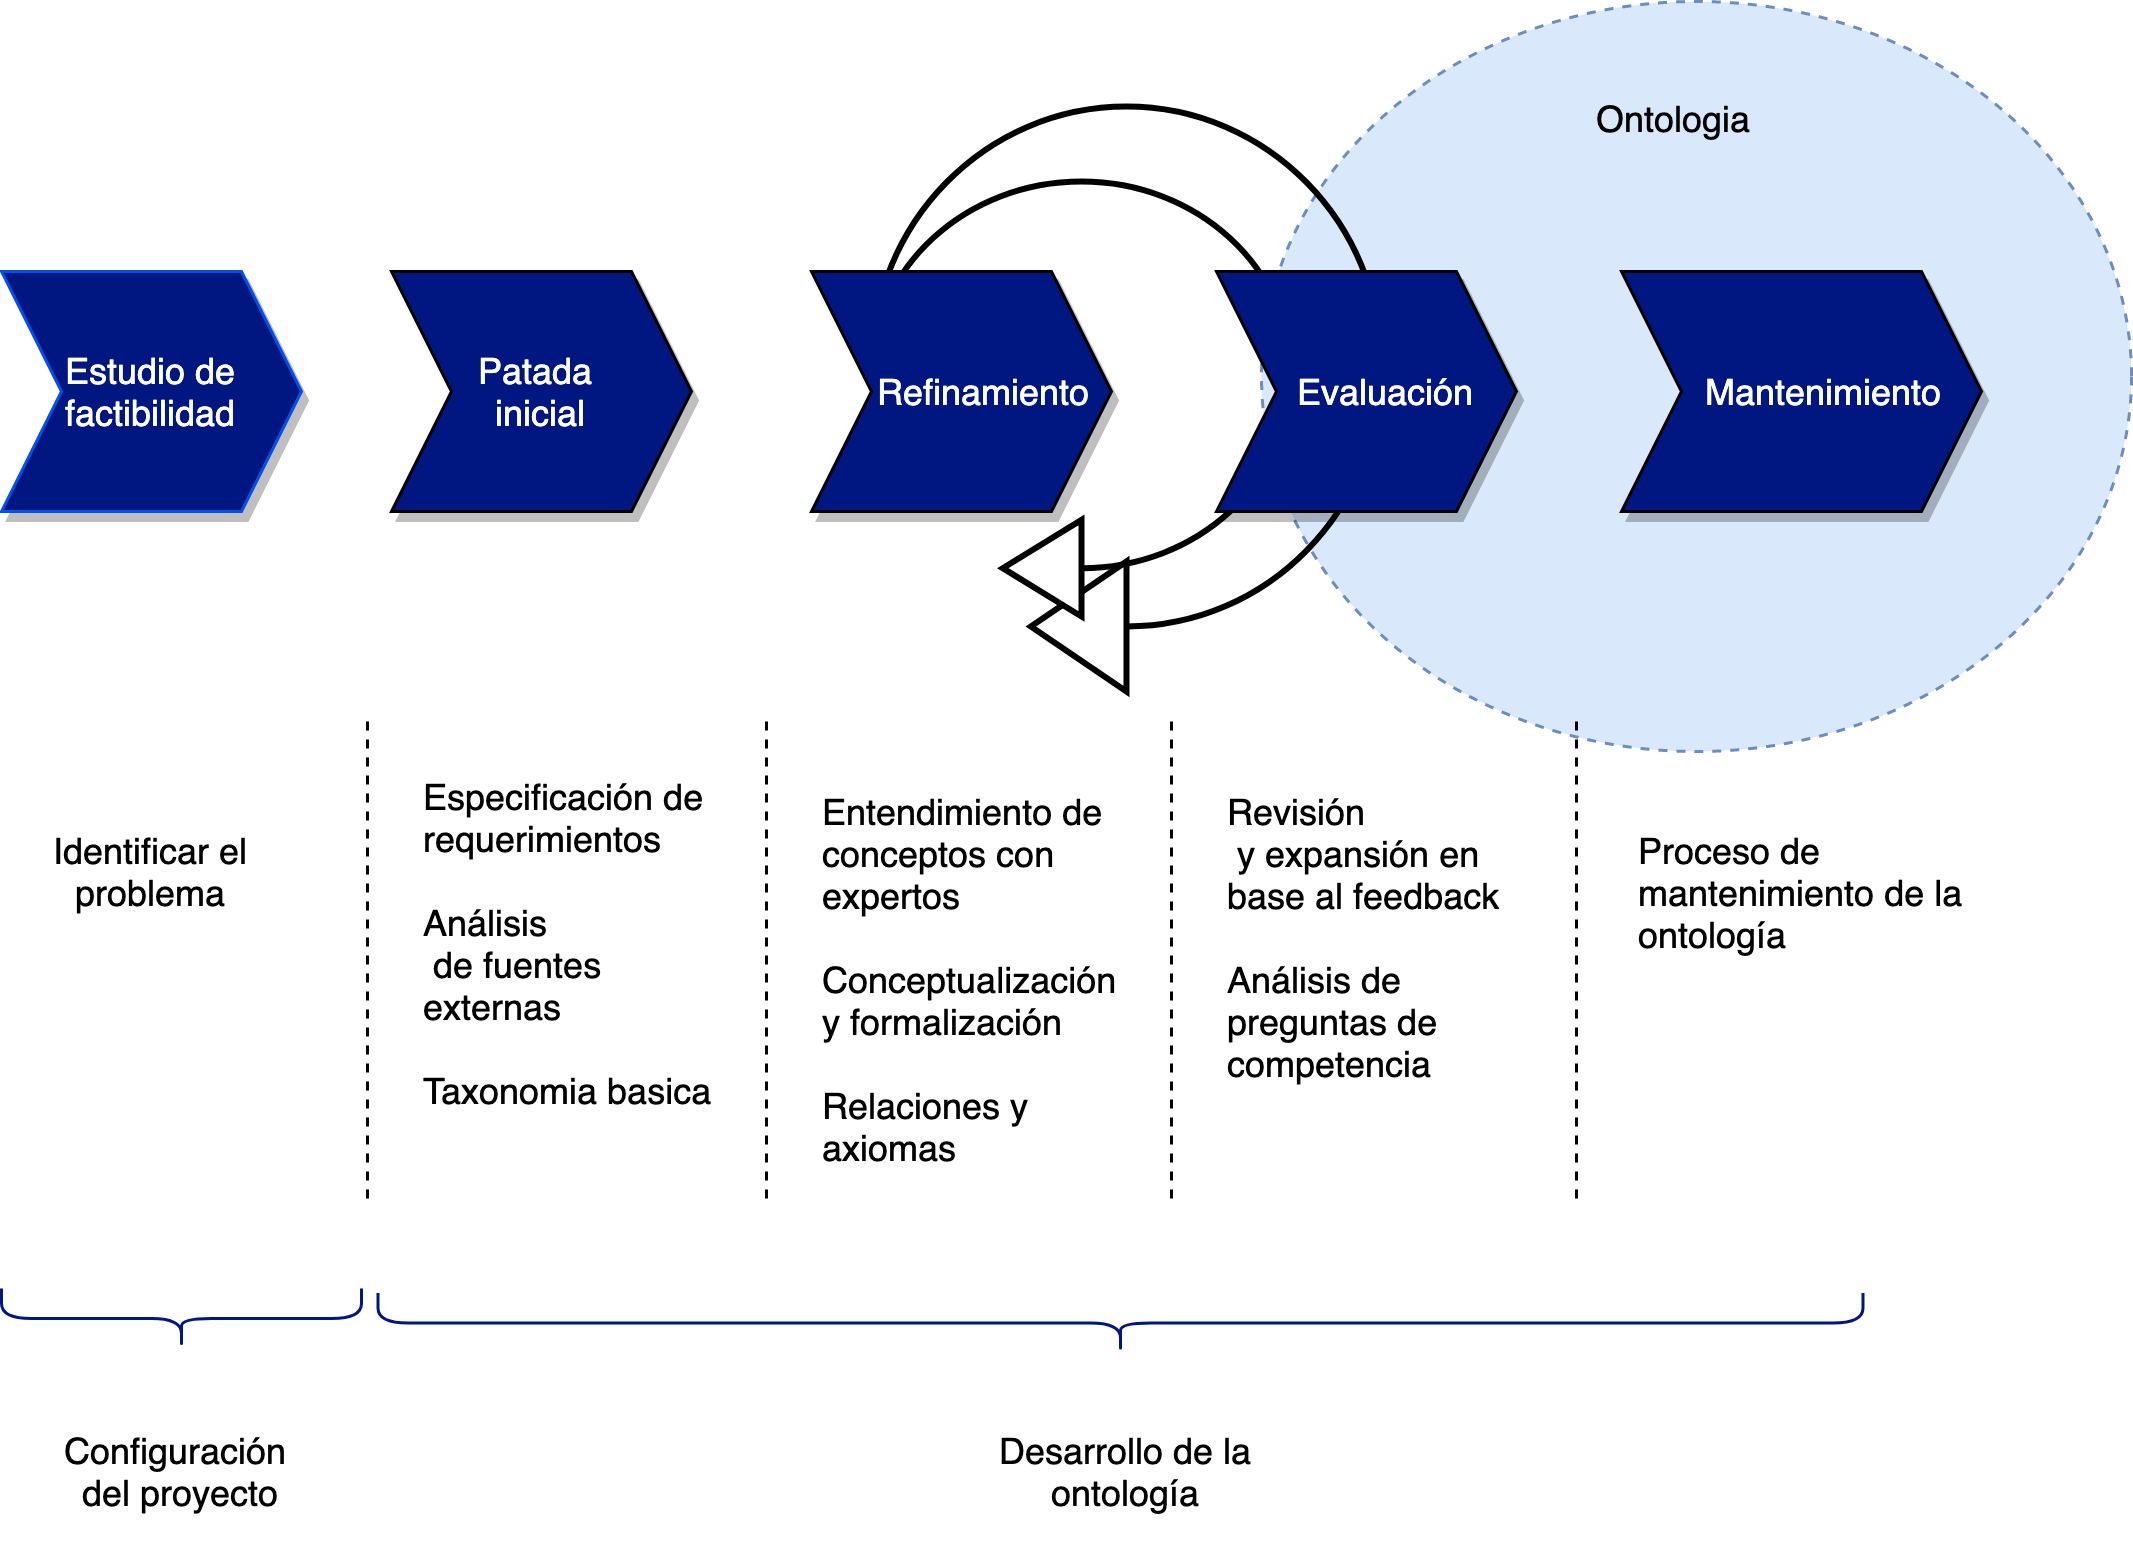

The diagram above was exported from draw.io. Its source (the exported page's mxGraphModel, read from the mxfile embedded in the PNG):
<mxGraphModel dx="1158" dy="603" grid="1" gridSize="10" guides="1" tooltips="1" connect="1" arrows="1" fold="1" page="1" pageScale="1" pageWidth="850" pageHeight="1100" math="0" shadow="0">
  <root>
    <mxCell id="0" />
    <mxCell id="1" parent="0" />
    <mxCell id="4d8fe0f79c7f6141-21" value="" style="ellipse;whiteSpace=wrap;html=1;dashed=1;strokeColor=#6c8ebf;fillColor=#dae8fc;" parent="1" vertex="1">
      <mxGeometry x="500" y="140" width="290" height="250" as="geometry" />
    </mxCell>
    <mxCell id="4d8fe0f79c7f6141-19" value="" style="html=1;verticalLabelPosition=bottom;align=center;labelBackgroundColor=#ffffff;verticalAlign=top;strokeWidth=2;strokeColor=#000000;fillColor=#ffffff;shadow=0;dashed=0;shape=mxgraph.ios7.icons.reload;rotation=180;" parent="1" vertex="1">
      <mxGeometry x="370" y="175" width="170" height="195" as="geometry" />
    </mxCell>
    <mxCell id="4d8fe0f79c7f6141-17" value="" style="html=1;verticalLabelPosition=bottom;align=center;labelBackgroundColor=#ffffff;verticalAlign=top;strokeWidth=2;strokeColor=#000000;fillColor=#ffffff;shadow=0;dashed=0;shape=mxgraph.ios7.icons.reload;rotation=180;" parent="1" vertex="1">
      <mxGeometry x="370" y="200" width="140" height="145" as="geometry" />
    </mxCell>
    <mxCell id="4d8fe0f79c7f6141-1" value="Estudio de factibilidad" style="shape=step;perimeter=stepPerimeter;whiteSpace=wrap;html=1;fixedSize=1;fillColor=#001781;strokeColor=#0050ef;fontColor=#FFFFFF;shadow=1;" parent="1" vertex="1">
      <mxGeometry x="80" y="230" width="100" height="80" as="geometry" />
    </mxCell>
    <mxCell id="4d8fe0f79c7f6141-6" value="&lt;br&gt;Patada &lt;br&gt;inicial&lt;br&gt;&lt;br&gt;" style="shape=step;perimeter=stepPerimeter;whiteSpace=wrap;html=1;fixedSize=1;fontColor=#FFFFFF;fillColor=#001781;shadow=1;" parent="1" vertex="1">
      <mxGeometry x="210" y="230" width="100" height="80" as="geometry" />
    </mxCell>
    <mxCell id="4d8fe0f79c7f6141-7" value="&lt;font style=&quot;font-size: 12px;&quot;&gt;Refinamiento&lt;/font&gt;" style="shape=step;perimeter=stepPerimeter;whiteSpace=wrap;html=1;fixedSize=1;fillColor=#001781;fontColor=#FFFFFF;fontSize=12;align=right;spacingRight=5;shadow=1;" parent="1" vertex="1">
      <mxGeometry x="350" y="230" width="100" height="80" as="geometry" />
    </mxCell>
    <mxCell id="4d8fe0f79c7f6141-8" value="&lt;font style=&quot;font-size: 12px;&quot;&gt;Evaluación&lt;/font&gt;" style="shape=step;perimeter=stepPerimeter;whiteSpace=wrap;html=1;fixedSize=1;fillColor=#001781;fontColor=#FFFFFF;fontSize=12;align=right;spacing=14;shadow=1;" parent="1" vertex="1">
      <mxGeometry x="485" y="230" width="100" height="80" as="geometry" />
    </mxCell>
    <mxCell id="4d8fe0f79c7f6141-9" value="&lt;font style=&quot;font-size: 12px&quot;&gt;Mantenimiento&lt;/font&gt;" style="shape=step;perimeter=stepPerimeter;whiteSpace=wrap;html=1;fixedSize=1;fillColor=#001781;fontColor=#FFFFFF;align=right;spacingRight=11;shadow=1;" parent="1" vertex="1">
      <mxGeometry x="620" y="230" width="120" height="80" as="geometry" />
    </mxCell>
    <mxCell id="4d8fe0f79c7f6141-22" value="Ontologia" style="text;html=1;resizable=0;points=[];autosize=1;align=left;verticalAlign=top;spacingTop=-4;" parent="1" vertex="1">
      <mxGeometry x="610" y="170" width="70" height="20" as="geometry" />
    </mxCell>
    <mxCell id="4d8fe0f79c7f6141-23" value="&lt;div style=&quot;text-align: left&quot;&gt;&lt;span style=&quot;color: rgb(0 , 0 , 0)&quot;&gt;Especificación&amp;nbsp;de&amp;nbsp;&lt;/span&gt;&lt;/div&gt;&lt;font color=&quot;#000000&quot;&gt;&lt;div style=&quot;text-align: left&quot;&gt;&lt;span&gt;requerimientos&lt;/span&gt;&lt;/div&gt;&lt;div style=&quot;text-align: left&quot;&gt;&lt;span&gt;&lt;br&gt;&lt;/span&gt;&lt;/div&gt;&lt;div style=&quot;text-align: left&quot;&gt;&lt;span&gt;Análisis&lt;/span&gt;&lt;/div&gt;&lt;div style=&quot;text-align: left&quot;&gt;&lt;span&gt;&amp;nbsp;de fuentes externas&lt;/span&gt;&lt;/div&gt;&lt;div style=&quot;text-align: left&quot;&gt;&lt;span&gt;&lt;br&gt;&lt;/span&gt;&lt;/div&gt;&lt;div style=&quot;text-align: left&quot;&gt;&lt;span&gt;Taxonomia basica&lt;/span&gt;&lt;/div&gt;&lt;/font&gt;" style="text;html=1;strokeColor=none;fillColor=none;align=center;verticalAlign=middle;whiteSpace=wrap;rounded=0;dashed=1;fontColor=#FFFFFF;" parent="1" vertex="1">
      <mxGeometry x="220" y="400" width="100" height="107" as="geometry" />
    </mxCell>
    <mxCell id="4d8fe0f79c7f6141-24" value="&lt;font color=&quot;#000000&quot;&gt;Desarrollo de la ontología&lt;/font&gt;" style="text;html=1;strokeColor=none;fillColor=none;align=center;verticalAlign=middle;whiteSpace=wrap;rounded=0;dashed=1;fontColor=#FFFFFF;" parent="1" vertex="1">
      <mxGeometry x="405" y="600" width="100" height="60" as="geometry" />
    </mxCell>
    <mxCell id="4d8fe0f79c7f6141-26" value="&lt;font color=&quot;#000000&quot;&gt;Configuración&amp;nbsp;&lt;br&gt;del proyecto&lt;br&gt;&lt;/font&gt;" style="text;html=1;strokeColor=none;fillColor=none;align=center;verticalAlign=middle;whiteSpace=wrap;rounded=0;dashed=1;fontColor=#FFFFFF;" parent="1" vertex="1">
      <mxGeometry x="90" y="600" width="100" height="60" as="geometry" />
    </mxCell>
    <mxCell id="4d8fe0f79c7f6141-27" value="&lt;font color=&quot;#000000&quot;&gt;Identificar el problema&lt;/font&gt;" style="text;html=1;strokeColor=none;fillColor=none;align=center;verticalAlign=middle;whiteSpace=wrap;rounded=0;dashed=1;fontColor=#FFFFFF;" parent="1" vertex="1">
      <mxGeometry x="80" y="400" width="100" height="60" as="geometry" />
    </mxCell>
    <mxCell id="4d8fe0f79c7f6141-29" value="" style="shape=curlyBracket;whiteSpace=wrap;html=1;rounded=1;strokeColor=#001781;fillColor=#001781;fontColor=#FFFFFF;rotation=-90;" parent="1" vertex="1">
      <mxGeometry x="130" y="519" width="20" height="120" as="geometry" />
    </mxCell>
    <mxCell id="4d8fe0f79c7f6141-30" value="" style="shape=curlyBracket;whiteSpace=wrap;html=1;rounded=1;strokeColor=#001781;fillColor=#001781;fontColor=#FFFFFF;rotation=-90;" parent="1" vertex="1">
      <mxGeometry x="443" y="333" width="20" height="495" as="geometry" />
    </mxCell>
    <mxCell id="4d8fe0f79c7f6141-32" value="&lt;div style=&quot;text-align: left&quot;&gt;&lt;font color=&quot;#000000&quot;&gt;Entendimiento de conceptos con expertos&amp;nbsp;&lt;/font&gt;&lt;/div&gt;&lt;font color=&quot;#000000&quot;&gt;&lt;div style=&quot;text-align: left&quot;&gt;&lt;span&gt;&lt;br&gt;&lt;/span&gt;&lt;/div&gt;&lt;div style=&quot;text-align: left&quot;&gt;&lt;span&gt;Conceptualización y formalización&lt;/span&gt;&lt;/div&gt;&lt;div style=&quot;text-align: left&quot;&gt;&lt;span&gt;&lt;br&gt;&lt;/span&gt;&lt;/div&gt;&lt;div style=&quot;text-align: left&quot;&gt;&lt;span&gt;Relaciones y axiomas&lt;/span&gt;&lt;/div&gt;&lt;div style=&quot;text-align: left&quot;&gt;&lt;span&gt;&lt;br&gt;&lt;/span&gt;&lt;/div&gt;&lt;div style=&quot;text-align: left&quot;&gt;&lt;br&gt;&lt;/div&gt;&lt;/font&gt;" style="text;html=1;strokeColor=none;fillColor=none;align=center;verticalAlign=middle;whiteSpace=wrap;rounded=0;dashed=1;fontColor=#FFFFFF;" parent="1" vertex="1">
      <mxGeometry x="353" y="400" width="100" height="160" as="geometry" />
    </mxCell>
    <mxCell id="4d8fe0f79c7f6141-33" value="Text" style="text;html=1;resizable=0;points=[];autosize=1;align=left;verticalAlign=top;spacingTop=-4;fontColor=#FFFFFF;" parent="1" vertex="1">
      <mxGeometry x="468" y="400" width="40" height="20" as="geometry" />
    </mxCell>
    <mxCell id="4d8fe0f79c7f6141-34" value="&lt;div style=&quot;text-align: left&quot;&gt;&lt;span&gt;&lt;font color=&quot;#000000&quot;&gt;Revisión&lt;/font&gt;&lt;/span&gt;&lt;/div&gt;&lt;div style=&quot;text-align: left&quot;&gt;&lt;font color=&quot;#000000&quot;&gt;&amp;nbsp;y expansión&amp;nbsp;en base al feedback&lt;/font&gt;&lt;/div&gt;&lt;div style=&quot;text-align: left&quot;&gt;&lt;span style=&quot;color: rgb(0 , 0 , 0) ; text-align: center&quot;&gt;&lt;br&gt;&lt;/span&gt;&lt;/div&gt;&lt;div style=&quot;text-align: left&quot;&gt;&lt;span style=&quot;color: rgb(0 , 0 , 0) ; text-align: center&quot;&gt;Análisis de preguntas de competencia&lt;/span&gt;&lt;/div&gt;" style="text;html=1;strokeColor=none;fillColor=none;align=center;verticalAlign=middle;whiteSpace=wrap;rounded=0;dashed=1;fontColor=#FFFFFF;" parent="1" vertex="1">
      <mxGeometry x="488" y="400" width="100" height="103" as="geometry" />
    </mxCell>
    <mxCell id="4d8fe0f79c7f6141-35" value="&lt;div style=&quot;text-align: left&quot;&gt;&lt;br&gt;&lt;/div&gt;&lt;div style=&quot;text-align: left&quot;&gt;&lt;font color=&quot;#000000&quot;&gt;Proceso de mantenimiento de la&amp;nbsp;&lt;/font&gt;&lt;/div&gt;&lt;font color=&quot;#000000&quot;&gt;ontología&lt;/font&gt;" style="text;html=1;strokeColor=none;fillColor=none;align=left;verticalAlign=middle;whiteSpace=wrap;rounded=0;dashed=1;fontColor=#FFFFFF;" parent="1" vertex="1">
      <mxGeometry x="624" y="400" width="116" height="60" as="geometry" />
    </mxCell>
    <mxCell id="4d8fe0f79c7f6141-36" value="" style="line;strokeWidth=1;direction=south;html=1;fillColor=#001781;fontColor=#FFFFFF;align=left;dashed=1;" parent="1" vertex="1">
      <mxGeometry x="197" y="380" width="10" height="160" as="geometry" />
    </mxCell>
    <mxCell id="4d8fe0f79c7f6141-37" value="" style="line;strokeWidth=1;direction=south;html=1;fillColor=#001781;fontColor=#FFFFFF;align=left;dashed=1;" parent="1" vertex="1">
      <mxGeometry x="330" y="380" width="10" height="160" as="geometry" />
    </mxCell>
    <mxCell id="4d8fe0f79c7f6141-38" value="" style="line;strokeWidth=1;direction=south;html=1;fillColor=#001781;fontColor=#FFFFFF;align=left;dashed=1;" parent="1" vertex="1">
      <mxGeometry x="465" y="380" width="10" height="160" as="geometry" />
    </mxCell>
    <mxCell id="4d8fe0f79c7f6141-39" value="" style="line;strokeWidth=1;direction=south;html=1;fillColor=#001781;fontColor=#FFFFFF;align=left;dashed=1;" parent="1" vertex="1">
      <mxGeometry x="600" y="380" width="10" height="160" as="geometry" />
    </mxCell>
  </root>
</mxGraphModel>